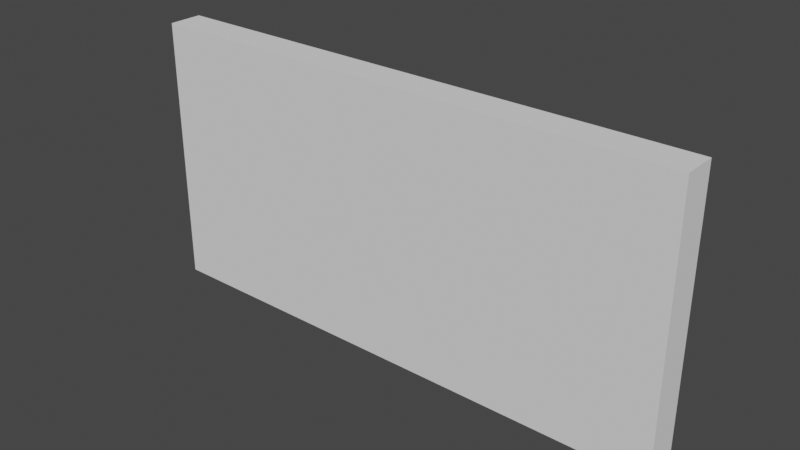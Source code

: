 # Source: building_wall_4x2_outside.blend  (saved by Blender 2.82.7; exported with 4.5.12 LTS)
import bpy
from mathutils import Matrix  # noqa: F401  (used for matrix-valued properties, if any)

bpy.ops.wm.read_factory_settings(use_empty=True)
scene = bpy.context.scene
scene.name = 'Scene'

# ---- collections
col_collection = bpy.data.collections.new('Collection'); scene.collection.children.link(col_collection)

# ---- world
world_world = bpy.data.worlds.new('World'); scene.world = world_world
world_world.use_nodes = True; world_world.node_tree.nodes.clear()
_N = world_world.node_tree.nodes; _L = world_world.node_tree.links
n0 = _N.new('ShaderNodeOutputWorld'); n0.name = 'World Output'; n0.location = (300, 300)
n1 = _N.new('ShaderNodeBackground'); n1.name = 'Background'; n1.location = (10, 300)
n1.inputs[0].default_value = (0.05088, 0.05088, 0.05088, 1.0)
_L.new(n1.outputs[0], n0.inputs[0])
n0.is_active_output = True
world_world.color = (0.05088, 0.05088, 0.05088)
world_world.use_sun_shadow = False
world_world.sun_shadow_jitter_overblur = 0.0

# ---- meshes
me_cube_001 = bpy.data.meshes.new('Cube.001')
me_cube_001.from_pydata([(0.0, 0.0, 0.0), (0.0, 0.0, 2.0), (1.0, 0.0, 0.0), (1.0, 0.0, 2.0), (1.0, 0.25, 0.0), (1.0, 0.25, 2.0), (-7.451e-09, 0.25, 0.0), (-7.451e-09, 0.25, 2.0)], [], [(2, 4, 6, 0), (4, 5, 7, 6), (4, 2, 3, 5), (2, 0, 1, 3), (3, 1, 7, 5), (6, 7, 1, 0)])
_uv = me_cube_001.uv_layers.new(name='UVMap')
_uv.uv.foreach_set('vector', [0.0, 0.0, 0.0, 0.0, 0.0, 0.0, 0.0, 0.0, 0.0, 0.0, 0.0, 0.0, 0.0, 0.0, 0.0, 0.0, 0.0, 0.0, 0.0, 0.0, 0.0, 0.0, 0.0, 0.0, 0.0, 0.0, 0.0, 0.0, 0.0, 0.0, 0.0, 0.0, 0.0, 0.0, 0.0, 0.0, 0.0, 0.0, 0.0, 0.0, 0.0, 0.0, 0.0, 0.0, 0.0, 0.0, 0.0, 0.0])
me_cube_001.use_remesh_fix_poles = True
me_cube_001.use_remesh_preserve_attributes = False
me_cube_001.use_mirror_vertex_groups = False
me_cube_001.update()

# ---- objects
ob_building_corner_4x2_outside = bpy.data.objects.new('building_corner_4x2_outside', me_cube_001)

# ---- transforms, parenting, visibility, modifiers, constraints
ob_building_corner_4x2_outside.location = (0.0, -0.25, 0.0)
ob_building_corner_4x2_outside.scale = (4.0, 1.0, 1.0)
ob_building_corner_4x2_outside.lineart.crease_threshold = 0.0

# ---- collection membership
col_collection.objects.link(ob_building_corner_4x2_outside)

# ---- scene / render settings (as saved in the file)
scene.frame_start = 1; scene.frame_end = 250; scene.frame_set(1)
scene.render.engine = 'BLENDER_EEVEE_NEXT'
scene.cycles.use_denoising = False
scene.cycles.samples = 128
scene.cycles.sampling_pattern = 'TABULATED_SOBOL'
scene.cycles.use_adaptive_sampling = False
scene.cycles.use_light_tree = False
scene.view_settings.view_transform = 'Filmic'
bpy.context.view_layer.update()

# ---- added for rendering (the .blend has no active camera and no usable light): camera, sun
cam_auto = bpy.data.cameras.new('AutoCamera')
cam_auto.lens = 50.0
cam_auto.sensor_width = 36.0
cam_auto.clip_end = 1000.0
ob_auto_camera = bpy.data.objects.new('AutoCamera', cam_auto)
scene.collection.objects.link(ob_auto_camera)
ob_auto_camera.location = (6.14419, -5.09803, 4.31535)
ob_auto_camera.rotation_euler = (1.09748, -7.21219e-08, 0.694738)
scene.camera = ob_auto_camera
light_auto_sun = bpy.data.lights.new('AutoSun', 'SUN')
light_auto_sun.energy = 3.0
light_auto_sun.angle = 0.0523599
ob_auto_sun = bpy.data.objects.new('AutoSun', light_auto_sun)
scene.collection.objects.link(ob_auto_sun)
ob_auto_sun.rotation_euler = (0.872665, 0.174533, 0.523599)
bpy.context.view_layer.update()

